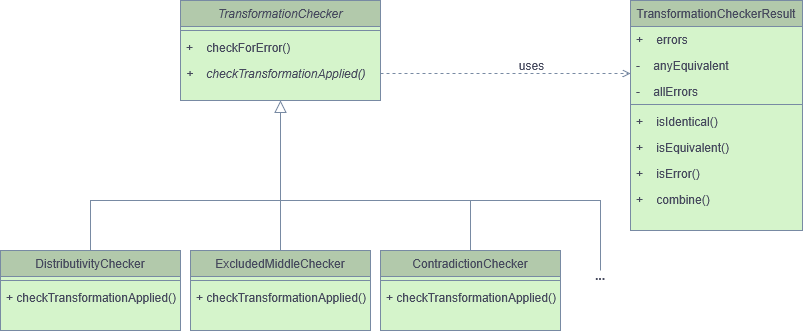

The diagram above was exported from draw.io. Its source (the exported page's mxGraphModel, read from the mxfile embedded in the PNG):
<mxGraphModel dx="934" dy="510" grid="1" gridSize="10" guides="1" tooltips="1" connect="1" arrows="1" fold="1" page="1" pageScale="1" pageWidth="827" pageHeight="1169" background="none" math="0" shadow="0">
  <root>
    <mxCell id="WIyWlLk6GJQsqaUBKTNV-0" />
    <mxCell id="WIyWlLk6GJQsqaUBKTNV-1" parent="WIyWlLk6GJQsqaUBKTNV-0" />
    <mxCell id="JiybreSFNNFPEV_jzigI-21" parent="WIyWlLk6GJQsqaUBKTNV-1" style="rounded=0;whiteSpace=wrap;html=1;strokeColor=#788AA3;fontColor=#46495D;fillColor=#D5F4CB;" value="" vertex="1">
      <mxGeometry height="80" width="180" x="10" y="370" as="geometry" />
    </mxCell>
    <mxCell id="JiybreSFNNFPEV_jzigI-22" parent="WIyWlLk6GJQsqaUBKTNV-1" style="rounded=0;whiteSpace=wrap;html=1;strokeColor=#788AA3;fontColor=#46495D;fillColor=#D5F4CB;" value="" vertex="1">
      <mxGeometry height="80" width="180" x="200" y="370" as="geometry" />
    </mxCell>
    <mxCell id="JiybreSFNNFPEV_jzigI-23" parent="WIyWlLk6GJQsqaUBKTNV-1" style="rounded=0;whiteSpace=wrap;html=1;strokeColor=#788AA3;fontColor=#46495D;fillColor=#D5F4CB;" value="" vertex="1">
      <mxGeometry height="80" width="180" x="390" y="370" as="geometry" />
    </mxCell>
    <mxCell id="JiybreSFNNFPEV_jzigI-20" parent="WIyWlLk6GJQsqaUBKTNV-1" style="rounded=0;whiteSpace=wrap;html=1;strokeColor=#788AA3;fontColor=#46495D;fillColor=#D5F4CB;" value="" vertex="1">
      <mxGeometry height="230" width="172" x="640" y="120" as="geometry" />
    </mxCell>
    <mxCell id="JiybreSFNNFPEV_jzigI-15" parent="WIyWlLk6GJQsqaUBKTNV-1" style="rounded=0;whiteSpace=wrap;html=1;strokeColor=#788AA3;fontColor=#46495D;fillColor=#D5F4CB;" value="" vertex="1">
      <mxGeometry height="100" width="200" x="190" y="120" as="geometry" />
    </mxCell>
    <mxCell id="zkfFHV4jXpPFQw0GAbJ--0" parent="WIyWlLk6GJQsqaUBKTNV-1" style="swimlane;fontStyle=2;align=center;verticalAlign=top;childLayout=stackLayout;horizontal=1;startSize=26;horizontalStack=0;resizeParent=1;resizeLast=0;collapsible=1;marginBottom=0;rounded=0;shadow=0;strokeWidth=1;fillColor=#B2C9AB;strokeColor=#788AA3;swimlaneFillColor=none;fillStyle=solid;labelBackgroundColor=none;fontColor=#46495D;gradientColor=none;" value="TransformationChecker" vertex="1">
      <mxGeometry height="100" width="200" x="190" y="120" as="geometry">
        <mxRectangle height="26" width="160" x="220" y="120" as="alternateBounds" />
      </mxGeometry>
    </mxCell>
    <mxCell id="zkfFHV4jXpPFQw0GAbJ--4" parent="zkfFHV4jXpPFQw0GAbJ--0" style="line;html=1;strokeWidth=1;align=left;verticalAlign=middle;spacingTop=-1;spacingLeft=3;spacingRight=3;rotatable=0;labelPosition=right;points=[];portConstraint=eastwest;labelBackgroundColor=none;fillColor=#B2C9AB;strokeColor=#788AA3;fontColor=#46495D;" value="" vertex="1">
      <mxGeometry height="8" width="200" y="26" as="geometry" />
    </mxCell>
    <mxCell id="zkfFHV4jXpPFQw0GAbJ--5" parent="zkfFHV4jXpPFQw0GAbJ--0" style="text;align=left;verticalAlign=top;spacingLeft=4;spacingRight=4;overflow=hidden;rotatable=0;points=[[0,0.5],[1,0.5]];portConstraint=eastwest;labelBackgroundColor=none;fontColor=#46495D;" value="+    checkForError()" vertex="1">
      <mxGeometry height="26" width="200" y="34" as="geometry" />
    </mxCell>
    <mxCell id="JiybreSFNNFPEV_jzigI-8" parent="zkfFHV4jXpPFQw0GAbJ--0" style="text;align=left;verticalAlign=top;spacingLeft=4;spacingRight=4;overflow=hidden;rotatable=0;points=[[0,0.5],[1,0.5]];portConstraint=eastwest;labelBackgroundColor=none;fontColor=#46495D;fontStyle=2" value="+    checkTransformationApplied()" vertex="1">
      <mxGeometry height="26" width="200" y="60" as="geometry" />
    </mxCell>
    <mxCell id="zkfFHV4jXpPFQw0GAbJ--12" edge="1" parent="WIyWlLk6GJQsqaUBKTNV-1" source="JiybreSFNNFPEV_jzigI-9" style="endArrow=block;endSize=10;endFill=0;shadow=0;strokeWidth=1;rounded=0;curved=0;edgeStyle=elbowEdgeStyle;elbow=vertical;entryX=0.5;entryY=1;entryDx=0;entryDy=0;labelBackgroundColor=none;strokeColor=#788AA3;fontColor=default;exitX=0.5;exitY=0;exitDx=0;exitDy=0;" target="zkfFHV4jXpPFQw0GAbJ--0" value="">
      <mxGeometry relative="1" width="160" as="geometry">
        <mxPoint x="280" y="350" as="sourcePoint" />
        <mxPoint x="300" y="270" as="targetPoint" />
      </mxGeometry>
    </mxCell>
    <mxCell id="zkfFHV4jXpPFQw0GAbJ--16" edge="1" parent="WIyWlLk6GJQsqaUBKTNV-1" source="JiybreSFNNFPEV_jzigI-12" style="endArrow=none;endSize=10;endFill=0;shadow=0;strokeWidth=1;rounded=0;curved=0;edgeStyle=elbowEdgeStyle;elbow=vertical;labelBackgroundColor=none;strokeColor=#788AA3;fontColor=default;exitX=0.5;exitY=0;exitDx=0;exitDy=0;" value="">
      <mxGeometry relative="1" width="160" as="geometry">
        <Array as="points">
          <mxPoint x="380" y="320" />
        </Array>
        <mxPoint x="460" y="340" as="sourcePoint" />
        <mxPoint x="290" y="320" as="targetPoint" />
      </mxGeometry>
    </mxCell>
    <mxCell id="zkfFHV4jXpPFQw0GAbJ--17" parent="WIyWlLk6GJQsqaUBKTNV-1" style="swimlane;fontStyle=0;align=center;verticalAlign=top;childLayout=stackLayout;horizontal=1;startSize=26;horizontalStack=0;resizeParent=1;resizeLast=0;collapsible=1;marginBottom=0;rounded=0;shadow=0;strokeWidth=1;labelBackgroundColor=none;fillColor=#B2C9AB;strokeColor=#788AA3;fontColor=#46495D;" value="TransformationCheckerResult" vertex="1">
      <mxGeometry height="230" width="172" x="640" y="120" as="geometry">
        <mxRectangle height="26" width="160" x="550" y="140" as="alternateBounds" />
      </mxGeometry>
    </mxCell>
    <mxCell id="zkfFHV4jXpPFQw0GAbJ--18" parent="zkfFHV4jXpPFQw0GAbJ--17" style="text;align=left;verticalAlign=top;spacingLeft=4;spacingRight=4;overflow=hidden;rotatable=0;points=[[0,0.5],[1,0.5]];portConstraint=eastwest;labelBackgroundColor=none;fontColor=#46495D;" value="+    errors" vertex="1">
      <mxGeometry height="26" width="172" y="26" as="geometry" />
    </mxCell>
    <mxCell id="zkfFHV4jXpPFQw0GAbJ--19" parent="zkfFHV4jXpPFQw0GAbJ--17" style="text;align=left;verticalAlign=top;spacingLeft=4;spacingRight=4;overflow=hidden;rotatable=0;points=[[0,0.5],[1,0.5]];portConstraint=eastwest;rounded=0;shadow=0;html=0;labelBackgroundColor=none;fontColor=#46495D;" value="-    anyEquivalent" vertex="1">
      <mxGeometry height="26" width="172" y="52" as="geometry" />
    </mxCell>
    <mxCell id="zkfFHV4jXpPFQw0GAbJ--21" parent="zkfFHV4jXpPFQw0GAbJ--17" style="text;align=left;verticalAlign=top;spacingLeft=4;spacingRight=4;overflow=hidden;rotatable=0;points=[[0,0.5],[1,0.5]];portConstraint=eastwest;rounded=0;shadow=0;html=0;labelBackgroundColor=none;fontColor=#46495D;" value="-    allErrors" vertex="1">
      <mxGeometry height="22" width="172" y="78" as="geometry" />
    </mxCell>
    <mxCell id="zkfFHV4jXpPFQw0GAbJ--23" parent="zkfFHV4jXpPFQw0GAbJ--17" style="line;html=1;strokeWidth=1;align=left;verticalAlign=middle;spacingTop=-1;spacingLeft=3;spacingRight=3;rotatable=0;labelPosition=right;points=[];portConstraint=eastwest;labelBackgroundColor=none;fillColor=#B2C9AB;strokeColor=#788AA3;fontColor=#46495D;" value="" vertex="1">
      <mxGeometry height="8" width="172" y="100" as="geometry" />
    </mxCell>
    <mxCell id="zkfFHV4jXpPFQw0GAbJ--24" parent="zkfFHV4jXpPFQw0GAbJ--17" style="text;align=left;verticalAlign=top;spacingLeft=4;spacingRight=4;overflow=hidden;rotatable=0;points=[[0,0.5],[1,0.5]];portConstraint=eastwest;labelBackgroundColor=none;fontColor=#46495D;" value="+    isIdentical()    " vertex="1">
      <mxGeometry height="26" width="172" y="108" as="geometry" />
    </mxCell>
    <mxCell id="zkfFHV4jXpPFQw0GAbJ--25" parent="zkfFHV4jXpPFQw0GAbJ--17" style="text;align=left;verticalAlign=top;spacingLeft=4;spacingRight=4;overflow=hidden;rotatable=0;points=[[0,0.5],[1,0.5]];portConstraint=eastwest;labelBackgroundColor=none;fontColor=#46495D;" value="+    isEquivalent()" vertex="1">
      <mxGeometry height="26" width="172" y="134" as="geometry" />
    </mxCell>
    <mxCell id="JiybreSFNNFPEV_jzigI-1" parent="zkfFHV4jXpPFQw0GAbJ--17" style="text;align=left;verticalAlign=top;spacingLeft=4;spacingRight=4;overflow=hidden;rotatable=0;points=[[0,0.5],[1,0.5]];portConstraint=eastwest;labelBackgroundColor=none;fontColor=#46495D;" value="+    isError()" vertex="1">
      <mxGeometry height="26" width="172" y="160" as="geometry" />
    </mxCell>
    <mxCell id="JiybreSFNNFPEV_jzigI-2" parent="zkfFHV4jXpPFQw0GAbJ--17" style="text;align=left;verticalAlign=top;spacingLeft=4;spacingRight=4;overflow=hidden;rotatable=0;points=[[0,0.5],[1,0.5]];portConstraint=eastwest;labelBackgroundColor=none;fontColor=#46495D;" value="+    combine()" vertex="1">
      <mxGeometry height="26" width="172" y="186" as="geometry" />
    </mxCell>
    <mxCell id="zkfFHV4jXpPFQw0GAbJ--26" edge="1" parent="WIyWlLk6GJQsqaUBKTNV-1" source="JiybreSFNNFPEV_jzigI-8" style="endArrow=open;shadow=0;strokeWidth=1;rounded=0;curved=0;endFill=1;edgeStyle=elbowEdgeStyle;elbow=vertical;labelBackgroundColor=none;strokeColor=#788AA3;fontColor=default;exitX=1;exitY=0.5;exitDx=0;exitDy=0;dashed=1;" target="zkfFHV4jXpPFQw0GAbJ--17" value="">
      <mxGeometry relative="1" x="0.5" y="41" as="geometry">
        <mxPoint x="-40" y="32" as="offset" />
        <mxPoint x="450" y="240" as="sourcePoint" />
        <mxPoint x="540" y="192" as="targetPoint" />
      </mxGeometry>
    </mxCell>
    <mxCell id="zkfFHV4jXpPFQw0GAbJ--29" connectable="0" parent="zkfFHV4jXpPFQw0GAbJ--26" style="text;html=1;resizable=0;points=[];;align=center;verticalAlign=middle;labelBackgroundColor=none;rounded=0;shadow=0;strokeWidth=1;fontSize=12;fontColor=#46495D;" value="uses" vertex="1">
      <mxGeometry relative="1" x="0.5" y="49" as="geometry">
        <mxPoint x="-38" y="40" as="offset" />
      </mxGeometry>
    </mxCell>
    <mxCell id="yKlHeNS5qNzqMvc2y7_A-6" parent="WIyWlLk6GJQsqaUBKTNV-1" style="swimlane;fontStyle=0;align=center;verticalAlign=top;childLayout=stackLayout;horizontal=1;startSize=26;horizontalStack=0;resizeParent=1;resizeLast=0;collapsible=1;marginBottom=0;rounded=0;shadow=0;strokeWidth=1;labelBackgroundColor=none;fillColor=#B2C9AB;strokeColor=#788AA3;fontColor=#46495D;" value="DistributivityChecker" vertex="1">
      <mxGeometry height="80" width="180" x="10" y="370" as="geometry">
        <mxRectangle height="26" width="160" x="130" y="380" as="alternateBounds" />
      </mxGeometry>
    </mxCell>
    <mxCell id="yKlHeNS5qNzqMvc2y7_A-9" parent="yKlHeNS5qNzqMvc2y7_A-6" style="line;html=1;strokeWidth=1;align=left;verticalAlign=middle;spacingTop=-1;spacingLeft=3;spacingRight=3;rotatable=0;labelPosition=right;points=[];portConstraint=eastwest;labelBackgroundColor=none;fillColor=#B2C9AB;strokeColor=#788AA3;fontColor=#46495D;" value="" vertex="1">
      <mxGeometry height="8" width="180" y="26" as="geometry" />
    </mxCell>
    <mxCell id="yKlHeNS5qNzqMvc2y7_A-10" parent="yKlHeNS5qNzqMvc2y7_A-6" style="text;align=left;verticalAlign=top;spacingLeft=4;spacingRight=4;overflow=hidden;rotatable=0;points=[[0,0.5],[1,0.5]];portConstraint=eastwest;fontStyle=0;labelBackgroundColor=none;fontColor=#46495D;" value="+ checkTransformationApplied()" vertex="1">
      <mxGeometry height="26" width="180" y="34" as="geometry" />
    </mxCell>
    <mxCell id="yKlHeNS5qNzqMvc2y7_A-12" edge="1" parent="WIyWlLk6GJQsqaUBKTNV-1" style="endArrow=none;endSize=10;endFill=0;shadow=0;strokeWidth=1;rounded=0;curved=0;edgeStyle=elbowEdgeStyle;elbow=vertical;labelBackgroundColor=none;strokeColor=#788AA3;fontColor=default;" value="">
      <mxGeometry relative="1" width="160" as="geometry">
        <Array as="points">
          <mxPoint x="210" y="320" />
        </Array>
        <mxPoint x="100" y="370" as="sourcePoint" />
        <mxPoint x="290" y="320" as="targetPoint" />
      </mxGeometry>
    </mxCell>
    <mxCell id="JiybreSFNNFPEV_jzigI-5" edge="1" parent="WIyWlLk6GJQsqaUBKTNV-1" style="endArrow=none;endSize=10;endFill=0;shadow=0;strokeWidth=1;rounded=0;curved=0;edgeStyle=elbowEdgeStyle;elbow=vertical;labelBackgroundColor=none;strokeColor=#788AA3;fontColor=default;" value="">
      <mxGeometry relative="1" width="160" as="geometry">
        <Array as="points">
          <mxPoint x="460" y="320" />
        </Array>
        <mxPoint x="610" y="390" as="sourcePoint" />
        <mxPoint x="480" y="320" as="targetPoint" />
      </mxGeometry>
    </mxCell>
    <mxCell id="JiybreSFNNFPEV_jzigI-6" parent="WIyWlLk6GJQsqaUBKTNV-1" style="text;html=1;whiteSpace=wrap;strokeColor=none;fillColor=none;align=center;verticalAlign=middle;rounded=0;fontColor=#46495D;" value="&lt;b&gt;...&lt;/b&gt;" vertex="1">
      <mxGeometry height="30" width="60" x="580" y="380" as="geometry" />
    </mxCell>
    <mxCell id="JiybreSFNNFPEV_jzigI-9" parent="WIyWlLk6GJQsqaUBKTNV-1" style="swimlane;fontStyle=0;align=center;verticalAlign=top;childLayout=stackLayout;horizontal=1;startSize=26;horizontalStack=0;resizeParent=1;resizeLast=0;collapsible=1;marginBottom=0;rounded=0;shadow=0;strokeWidth=1;labelBackgroundColor=none;fillColor=#B2C9AB;strokeColor=#788AA3;fontColor=#46495D;" value="ExcludedMiddleChecker" vertex="1">
      <mxGeometry height="80" width="180" x="200" y="370" as="geometry">
        <mxRectangle height="26" width="160" x="130" y="380" as="alternateBounds" />
      </mxGeometry>
    </mxCell>
    <mxCell id="JiybreSFNNFPEV_jzigI-10" parent="JiybreSFNNFPEV_jzigI-9" style="line;html=1;strokeWidth=1;align=left;verticalAlign=middle;spacingTop=-1;spacingLeft=3;spacingRight=3;rotatable=0;labelPosition=right;points=[];portConstraint=eastwest;labelBackgroundColor=none;fillColor=#B2C9AB;strokeColor=#788AA3;fontColor=#46495D;" value="" vertex="1">
      <mxGeometry height="8" width="180" y="26" as="geometry" />
    </mxCell>
    <mxCell id="JiybreSFNNFPEV_jzigI-11" parent="JiybreSFNNFPEV_jzigI-9" style="text;align=left;verticalAlign=top;spacingLeft=4;spacingRight=4;overflow=hidden;rotatable=0;points=[[0,0.5],[1,0.5]];portConstraint=eastwest;fontStyle=0;labelBackgroundColor=none;fontColor=#46495D;" value="+ checkTransformationApplied()" vertex="1">
      <mxGeometry height="26" width="180" y="34" as="geometry" />
    </mxCell>
    <mxCell id="JiybreSFNNFPEV_jzigI-12" parent="WIyWlLk6GJQsqaUBKTNV-1" style="swimlane;fontStyle=0;align=center;verticalAlign=top;childLayout=stackLayout;horizontal=1;startSize=26;horizontalStack=0;resizeParent=1;resizeLast=0;collapsible=1;marginBottom=0;rounded=0;shadow=0;strokeWidth=1;labelBackgroundColor=none;fillColor=#B2C9AB;strokeColor=#788AA3;fontColor=#46495D;" value="ContradictionChecker" vertex="1">
      <mxGeometry height="80" width="180" x="390" y="370" as="geometry">
        <mxRectangle height="26" width="160" x="130" y="380" as="alternateBounds" />
      </mxGeometry>
    </mxCell>
    <mxCell id="JiybreSFNNFPEV_jzigI-13" parent="JiybreSFNNFPEV_jzigI-12" style="line;html=1;strokeWidth=1;align=left;verticalAlign=middle;spacingTop=-1;spacingLeft=3;spacingRight=3;rotatable=0;labelPosition=right;points=[];portConstraint=eastwest;labelBackgroundColor=none;fillColor=#B2C9AB;strokeColor=#788AA3;fontColor=#46495D;" value="" vertex="1">
      <mxGeometry height="8" width="180" y="26" as="geometry" />
    </mxCell>
    <mxCell id="JiybreSFNNFPEV_jzigI-14" parent="JiybreSFNNFPEV_jzigI-12" style="text;align=left;verticalAlign=top;spacingLeft=4;spacingRight=4;overflow=hidden;rotatable=0;points=[[0,0.5],[1,0.5]];portConstraint=eastwest;fontStyle=0;labelBackgroundColor=none;fontColor=#46495D;" value="+ checkTransformationApplied()" vertex="1">
      <mxGeometry height="26" width="180" y="34" as="geometry" />
    </mxCell>
  </root>
</mxGraphModel>